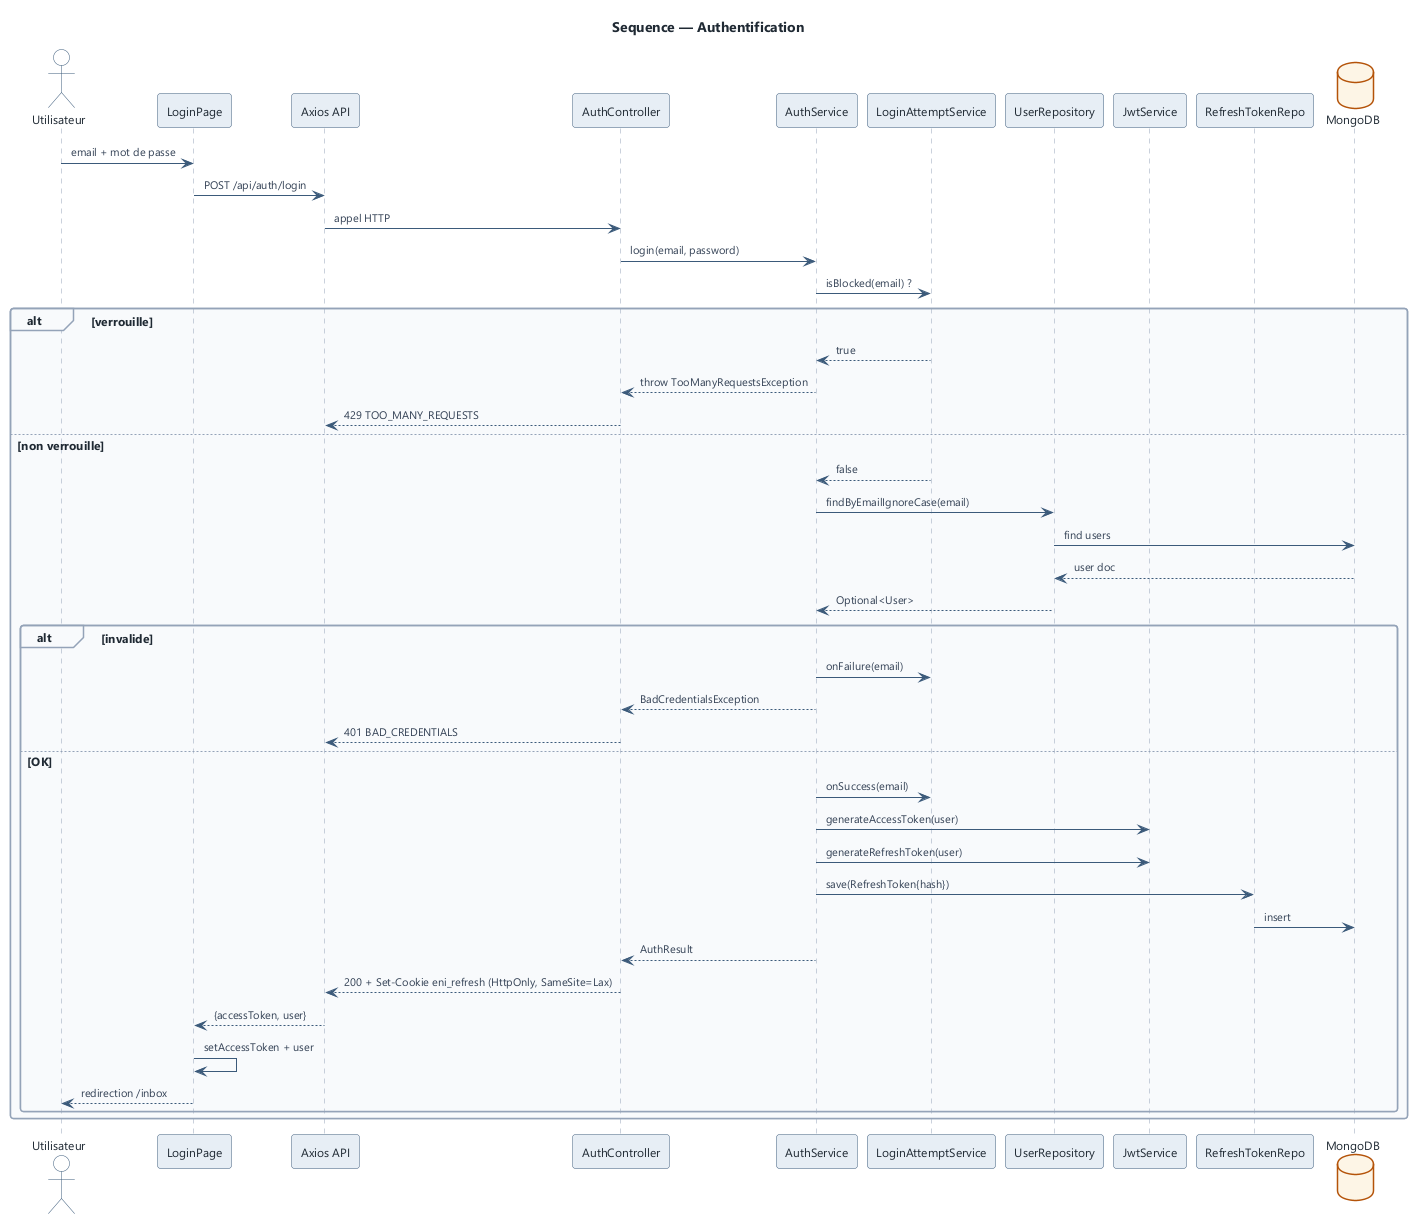

The diagram above was rendered by PlantUML. Its source (embedded in the PNG):
@startuml authentication
!include ../_style.iuml
title Sequence — Authentification

actor "Utilisateur" as U
participant "LoginPage" as UI
participant "Axios API" as AX
participant "AuthController" as CTL
participant "AuthService" as AS
participant "LoginAttemptService" as LA
participant "UserRepository" as UR
participant "JwtService" as JS
participant "RefreshTokenRepo" as RTR
database "MongoDB" as DB

U -> UI : email + mot de passe
UI -> AX : POST /api/auth/login
AX -> CTL : appel HTTP
CTL -> AS : login(email, password)
AS -> LA : isBlocked(email) ?
alt verrouille
  LA --> AS : true
  AS --> CTL : throw TooManyRequestsException
  CTL --> AX : 429 TOO_MANY_REQUESTS
else non verrouille
  LA --> AS : false
  AS -> UR : findByEmailIgnoreCase(email)
  UR -> DB : find users
  DB --> UR : user doc
  UR --> AS : Optional<User>
  alt invalide
    AS -> LA : onFailure(email)
    AS --> CTL : BadCredentialsException
    CTL --> AX : 401 BAD_CREDENTIALS
  else OK
    AS -> LA : onSuccess(email)
    AS -> JS : generateAccessToken(user)
    AS -> JS : generateRefreshToken(user)
    AS -> RTR : save(RefreshToken{hash})
    RTR -> DB : insert
    AS --> CTL : AuthResult
    CTL --> AX : 200 + Set-Cookie eni_refresh (HttpOnly, SameSite=Lax)
    AX --> UI : {accessToken, user}
    UI -> UI : setAccessToken + user
    UI --> U : redirection /inbox
  end
end

@enduml